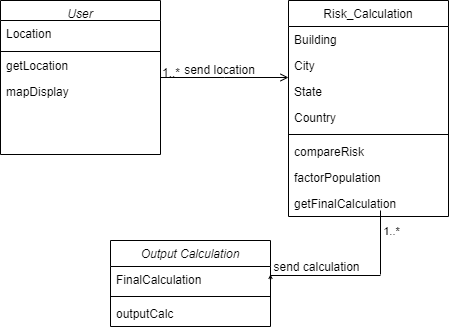

The diagram above was exported from draw.io. Its source (the exported page's mxGraphModel, read from the mxfile embedded in the PNG):
<mxGraphModel dx="868" dy="482" grid="1" gridSize="10" guides="1" tooltips="1" connect="1" arrows="1" fold="1" page="1" pageScale="1" pageWidth="827" pageHeight="1169" math="0" shadow="0">
  <root>
    <mxCell id="WIyWlLk6GJQsqaUBKTNV-0" />
    <mxCell id="WIyWlLk6GJQsqaUBKTNV-1" parent="WIyWlLk6GJQsqaUBKTNV-0" />
    <object label="User" id="zkfFHV4jXpPFQw0GAbJ--0">
      <mxCell style="swimlane;fontStyle=2;align=center;verticalAlign=top;childLayout=stackLayout;horizontal=1;startSize=20;horizontalStack=0;resizeParent=1;resizeLast=0;collapsible=1;marginBottom=0;rounded=0;shadow=0;strokeWidth=1;" parent="WIyWlLk6GJQsqaUBKTNV-1" vertex="1">
        <mxGeometry x="220" y="120" width="160" height="154" as="geometry">
          <mxRectangle x="220" y="120" width="160" height="26" as="alternateBounds" />
        </mxGeometry>
      </mxCell>
    </object>
    <mxCell id="zkfFHV4jXpPFQw0GAbJ--1" value="Location" style="text;align=left;verticalAlign=top;spacingLeft=4;spacingRight=4;overflow=hidden;rotatable=0;points=[[0,0.5],[1,0.5]];portConstraint=eastwest;" parent="zkfFHV4jXpPFQw0GAbJ--0" vertex="1">
      <mxGeometry y="20" width="160" height="30" as="geometry" />
    </mxCell>
    <mxCell id="zkfFHV4jXpPFQw0GAbJ--4" value="" style="line;html=1;strokeWidth=1;align=left;verticalAlign=middle;spacingTop=-1;spacingLeft=3;spacingRight=3;rotatable=0;labelPosition=right;points=[];portConstraint=eastwest;" parent="zkfFHV4jXpPFQw0GAbJ--0" vertex="1">
      <mxGeometry y="50" width="160" height="2" as="geometry" />
    </mxCell>
    <mxCell id="zkfFHV4jXpPFQw0GAbJ--5" value="getLocation" style="text;align=left;verticalAlign=top;spacingLeft=4;spacingRight=4;overflow=hidden;rotatable=0;points=[[0,0.5],[1,0.5]];portConstraint=eastwest;" parent="zkfFHV4jXpPFQw0GAbJ--0" vertex="1">
      <mxGeometry y="52" width="160" height="26" as="geometry" />
    </mxCell>
    <mxCell id="NzsfRQA_eXAtwdnKSLY2-8" value="mapDisplay" style="text;align=left;verticalAlign=top;spacingLeft=4;spacingRight=4;overflow=hidden;rotatable=0;points=[[0,0.5],[1,0.5]];portConstraint=eastwest;" vertex="1" parent="zkfFHV4jXpPFQw0GAbJ--0">
      <mxGeometry y="78" width="160" height="22" as="geometry" />
    </mxCell>
    <mxCell id="zkfFHV4jXpPFQw0GAbJ--13" value="Output Calculation" style="swimlane;fontStyle=2;align=center;verticalAlign=top;childLayout=stackLayout;horizontal=1;startSize=26;horizontalStack=0;resizeParent=1;resizeLast=0;collapsible=1;marginBottom=0;rounded=0;shadow=0;strokeWidth=1;" parent="WIyWlLk6GJQsqaUBKTNV-1" vertex="1">
      <mxGeometry x="330" y="360" width="160" height="86" as="geometry">
        <mxRectangle x="340" y="380" width="170" height="26" as="alternateBounds" />
      </mxGeometry>
    </mxCell>
    <mxCell id="zkfFHV4jXpPFQw0GAbJ--14" value="FinalCalculation" style="text;align=left;verticalAlign=top;spacingLeft=4;spacingRight=4;overflow=hidden;rotatable=0;points=[[0,0.5],[1,0.5]];portConstraint=eastwest;" parent="zkfFHV4jXpPFQw0GAbJ--13" vertex="1">
      <mxGeometry y="26" width="160" height="26" as="geometry" />
    </mxCell>
    <mxCell id="zkfFHV4jXpPFQw0GAbJ--15" value="" style="line;html=1;strokeWidth=1;align=left;verticalAlign=middle;spacingTop=-1;spacingLeft=3;spacingRight=3;rotatable=0;labelPosition=right;points=[];portConstraint=eastwest;" parent="zkfFHV4jXpPFQw0GAbJ--13" vertex="1">
      <mxGeometry y="52" width="160" height="8" as="geometry" />
    </mxCell>
    <mxCell id="NzsfRQA_eXAtwdnKSLY2-25" value="outputCalc" style="text;align=left;verticalAlign=top;spacingLeft=4;spacingRight=4;overflow=hidden;rotatable=0;points=[[0,0.5],[1,0.5]];portConstraint=eastwest;" vertex="1" parent="zkfFHV4jXpPFQw0GAbJ--13">
      <mxGeometry y="60" width="160" height="26" as="geometry" />
    </mxCell>
    <mxCell id="zkfFHV4jXpPFQw0GAbJ--17" value="Risk_Calculation" style="swimlane;fontStyle=0;align=center;verticalAlign=top;childLayout=stackLayout;horizontal=1;startSize=26;horizontalStack=0;resizeParent=1;resizeLast=0;collapsible=1;marginBottom=0;rounded=0;shadow=0;strokeWidth=1;" parent="WIyWlLk6GJQsqaUBKTNV-1" vertex="1">
      <mxGeometry x="508" y="120" width="160" height="216" as="geometry">
        <mxRectangle x="550" y="140" width="160" height="26" as="alternateBounds" />
      </mxGeometry>
    </mxCell>
    <mxCell id="zkfFHV4jXpPFQw0GAbJ--18" value="Building" style="text;align=left;verticalAlign=top;spacingLeft=4;spacingRight=4;overflow=hidden;rotatable=0;points=[[0,0.5],[1,0.5]];portConstraint=eastwest;" parent="zkfFHV4jXpPFQw0GAbJ--17" vertex="1">
      <mxGeometry y="26" width="160" height="26" as="geometry" />
    </mxCell>
    <mxCell id="zkfFHV4jXpPFQw0GAbJ--19" value="City" style="text;align=left;verticalAlign=top;spacingLeft=4;spacingRight=4;overflow=hidden;rotatable=0;points=[[0,0.5],[1,0.5]];portConstraint=eastwest;rounded=0;shadow=0;html=0;" parent="zkfFHV4jXpPFQw0GAbJ--17" vertex="1">
      <mxGeometry y="52" width="160" height="26" as="geometry" />
    </mxCell>
    <mxCell id="zkfFHV4jXpPFQw0GAbJ--20" value="State" style="text;align=left;verticalAlign=top;spacingLeft=4;spacingRight=4;overflow=hidden;rotatable=0;points=[[0,0.5],[1,0.5]];portConstraint=eastwest;rounded=0;shadow=0;html=0;" parent="zkfFHV4jXpPFQw0GAbJ--17" vertex="1">
      <mxGeometry y="78" width="160" height="26" as="geometry" />
    </mxCell>
    <mxCell id="zkfFHV4jXpPFQw0GAbJ--22" value="Country" style="text;align=left;verticalAlign=top;spacingLeft=4;spacingRight=4;overflow=hidden;rotatable=0;points=[[0,0.5],[1,0.5]];portConstraint=eastwest;rounded=0;shadow=0;html=0;" parent="zkfFHV4jXpPFQw0GAbJ--17" vertex="1">
      <mxGeometry y="104" width="160" height="26" as="geometry" />
    </mxCell>
    <mxCell id="zkfFHV4jXpPFQw0GAbJ--23" value="" style="line;html=1;strokeWidth=1;align=left;verticalAlign=middle;spacingTop=-1;spacingLeft=3;spacingRight=3;rotatable=0;labelPosition=right;points=[];portConstraint=eastwest;" parent="zkfFHV4jXpPFQw0GAbJ--17" vertex="1">
      <mxGeometry y="130" width="160" height="8" as="geometry" />
    </mxCell>
    <mxCell id="zkfFHV4jXpPFQw0GAbJ--24" value="compareRisk" style="text;align=left;verticalAlign=top;spacingLeft=4;spacingRight=4;overflow=hidden;rotatable=0;points=[[0,0.5],[1,0.5]];portConstraint=eastwest;" parent="zkfFHV4jXpPFQw0GAbJ--17" vertex="1">
      <mxGeometry y="138" width="160" height="26" as="geometry" />
    </mxCell>
    <mxCell id="zkfFHV4jXpPFQw0GAbJ--25" value="factorPopulation" style="text;align=left;verticalAlign=top;spacingLeft=4;spacingRight=4;overflow=hidden;rotatable=0;points=[[0,0.5],[1,0.5]];portConstraint=eastwest;" parent="zkfFHV4jXpPFQw0GAbJ--17" vertex="1">
      <mxGeometry y="164" width="160" height="26" as="geometry" />
    </mxCell>
    <mxCell id="NzsfRQA_eXAtwdnKSLY2-18" value="getFinalCalculation" style="text;align=left;verticalAlign=top;spacingLeft=4;spacingRight=4;overflow=hidden;rotatable=0;points=[[0,0.5],[1,0.5]];portConstraint=eastwest;" vertex="1" parent="zkfFHV4jXpPFQw0GAbJ--17">
      <mxGeometry y="190" width="160" height="26" as="geometry" />
    </mxCell>
    <mxCell id="NzsfRQA_eXAtwdnKSLY2-22" value="" style="endArrow=none;html=1;" edge="1" parent="zkfFHV4jXpPFQw0GAbJ--17">
      <mxGeometry width="50" height="50" relative="1" as="geometry">
        <mxPoint x="92" y="274" as="sourcePoint" />
        <mxPoint x="92" y="210" as="targetPoint" />
      </mxGeometry>
    </mxCell>
    <mxCell id="zkfFHV4jXpPFQw0GAbJ--26" value="" style="endArrow=open;shadow=0;strokeWidth=1;rounded=0;endFill=1;edgeStyle=elbowEdgeStyle;elbow=vertical;" parent="WIyWlLk6GJQsqaUBKTNV-1" source="zkfFHV4jXpPFQw0GAbJ--0" target="zkfFHV4jXpPFQw0GAbJ--17" edge="1">
      <mxGeometry x="0.5" y="41" relative="1" as="geometry">
        <mxPoint x="380" y="192" as="sourcePoint" />
        <mxPoint x="540" y="192" as="targetPoint" />
        <mxPoint x="-40" y="32" as="offset" />
      </mxGeometry>
    </mxCell>
    <mxCell id="zkfFHV4jXpPFQw0GAbJ--27" value="1..*" style="resizable=0;align=left;verticalAlign=bottom;labelBackgroundColor=none;fontSize=12;" parent="zkfFHV4jXpPFQw0GAbJ--26" connectable="0" vertex="1">
      <mxGeometry x="-1" relative="1" as="geometry">
        <mxPoint y="4" as="offset" />
      </mxGeometry>
    </mxCell>
    <mxCell id="zkfFHV4jXpPFQw0GAbJ--29" value="send location" style="text;html=1;resizable=0;points=[];;align=center;verticalAlign=middle;labelBackgroundColor=none;rounded=0;shadow=0;strokeWidth=1;fontSize=12;" parent="zkfFHV4jXpPFQw0GAbJ--26" vertex="1" connectable="0">
      <mxGeometry x="0.5" y="49" relative="1" as="geometry">
        <mxPoint x="-38" y="40" as="offset" />
      </mxGeometry>
    </mxCell>
    <mxCell id="NzsfRQA_eXAtwdnKSLY2-19" value="" style="endArrow=open;shadow=0;strokeWidth=1;rounded=0;endFill=1;edgeStyle=elbowEdgeStyle;elbow=vertical;" edge="1" parent="WIyWlLk6GJQsqaUBKTNV-1">
      <mxGeometry x="0.5" y="41" relative="1" as="geometry">
        <mxPoint x="600" y="395" as="sourcePoint" />
        <mxPoint x="490" y="394.5" as="targetPoint" />
        <mxPoint x="-40" y="32" as="offset" />
      </mxGeometry>
    </mxCell>
    <mxCell id="NzsfRQA_eXAtwdnKSLY2-21" value="send calculation" style="text;html=1;resizable=0;points=[];;align=center;verticalAlign=middle;labelBackgroundColor=none;rounded=0;shadow=0;strokeWidth=1;fontSize=12;" vertex="1" connectable="0" parent="NzsfRQA_eXAtwdnKSLY2-19">
      <mxGeometry x="0.5" y="49" relative="1" as="geometry">
        <mxPoint x="18" y="-59" as="offset" />
      </mxGeometry>
    </mxCell>
    <mxCell id="NzsfRQA_eXAtwdnKSLY2-24" value="1..*" style="edgeLabel;html=1;align=center;verticalAlign=middle;resizable=0;points=[];" vertex="1" connectable="0" parent="WIyWlLk6GJQsqaUBKTNV-1">
      <mxGeometry x="610" y="350" as="geometry" />
    </mxCell>
  </root>
</mxGraphModel>